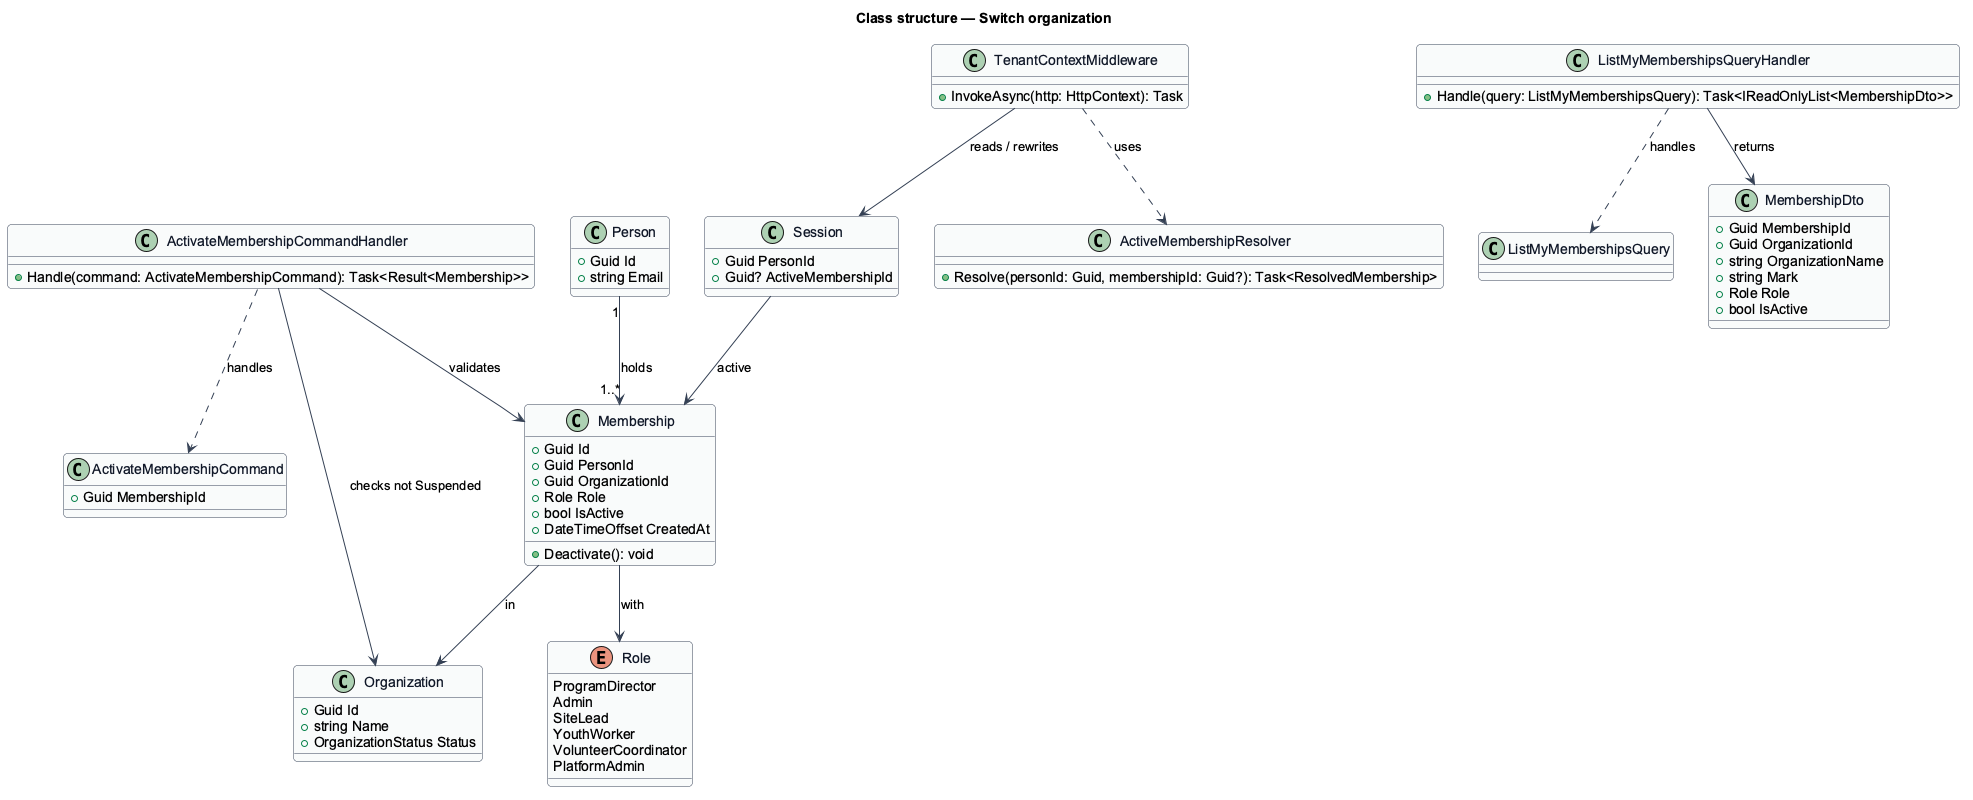

The diagram above was rendered by PlantUML. Its source (embedded in the PNG):
@startuml
' --- shared skin header ---
skinparam backgroundColor #FFFFFF
skinparam shadowing false
skinparam roundcorner 8
skinparam defaultFontName Arial
skinparam ArrowColor #344054
skinparam class {
  BorderColor #344054
  FontColor #101828
  BackgroundColor #F9FAFB
}
' --------------------------
title Class structure — Switch organization

enum Role {
  ProgramDirector
  Admin
  SiteLead
  YouthWorker
  VolunteerCoordinator
  PlatformAdmin
}

class Person {
  +Guid Id
  +string Email
}

class Membership {
  +Guid Id
  +Guid PersonId
  +Guid OrganizationId
  +Role Role
  +bool IsActive
  +DateTimeOffset CreatedAt
  +Deactivate(): void
}

class Organization {
  +Guid Id
  +string Name
  +OrganizationStatus Status
}

class Session {
  +Guid PersonId
  +Guid? ActiveMembershipId
}

class ListMyMembershipsQuery
class ListMyMembershipsQueryHandler {
  +Handle(query: ListMyMembershipsQuery): Task<IReadOnlyList<MembershipDto>>
}

class MembershipDto {
  +Guid MembershipId
  +Guid OrganizationId
  +string OrganizationName
  +string Mark
  +Role Role
  +bool IsActive
}

class ActivateMembershipCommand {
  +Guid MembershipId
}

class ActivateMembershipCommandHandler {
  +Handle(command: ActivateMembershipCommand): Task<Result<Membership>>
}

class ActiveMembershipResolver {
  +Resolve(personId: Guid, membershipId: Guid?): Task<ResolvedMembership>
}

class TenantContextMiddleware {
  +InvokeAsync(http: HttpContext): Task
}

Person "1" --> "1..*" Membership : holds
Membership --> Organization : in
Membership --> Role : with
Session --> Membership : active
ListMyMembershipsQueryHandler ..> ListMyMembershipsQuery : handles
ListMyMembershipsQueryHandler --> MembershipDto : returns
ActivateMembershipCommandHandler ..> ActivateMembershipCommand : handles
ActivateMembershipCommandHandler --> Membership : validates
ActivateMembershipCommandHandler --> Organization : checks not Suspended
TenantContextMiddleware ..> ActiveMembershipResolver : uses
TenantContextMiddleware --> Session : reads / rewrites
@enduml